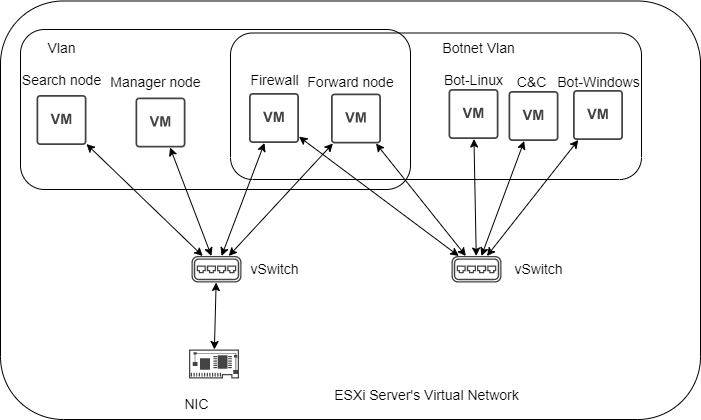

The diagram above was exported from draw.io. Its source (the exported page's mxGraphModel, read from the mxfile embedded in the PNG):
<mxGraphModel dx="1050" dy="587" grid="1" gridSize="10" guides="1" tooltips="1" connect="1" arrows="1" fold="1" page="1" pageScale="1" pageWidth="827" pageHeight="1169" math="0" shadow="0">
  <root>
    <mxCell id="0" />
    <mxCell id="1" parent="0" />
    <mxCell id="Oik1ccxwapkpXyh0j_X5-1" value="" style="rounded=1;whiteSpace=wrap;html=1;fontSize=14;" vertex="1" parent="1">
      <mxGeometry x="60" y="451.5" width="700" height="418.5" as="geometry" />
    </mxCell>
    <mxCell id="Oik1ccxwapkpXyh0j_X5-4" value="" style="rounded=1;whiteSpace=wrap;html=1;fontSize=14;fillColor=none;" vertex="1" parent="1">
      <mxGeometry x="80" y="480" width="390" height="160" as="geometry" />
    </mxCell>
    <mxCell id="Oik1ccxwapkpXyh0j_X5-5" value="" style="rounded=1;whiteSpace=wrap;html=1;fontSize=14;fillColor=none;" vertex="1" parent="1">
      <mxGeometry x="290" y="483.5" width="411" height="146.5" as="geometry" />
    </mxCell>
    <mxCell id="Oik1ccxwapkpXyh0j_X5-6" value="" style="sketch=0;pointerEvents=1;shadow=0;dashed=0;html=1;strokeColor=none;fillColor=#434445;aspect=fixed;labelPosition=center;verticalLabelPosition=bottom;verticalAlign=top;align=center;outlineConnect=0;shape=mxgraph.vvd.virtual_switch;fontSize=14;" vertex="1" parent="1">
      <mxGeometry x="251" y="706.5" width="50" height="26.5" as="geometry" />
    </mxCell>
    <mxCell id="Oik1ccxwapkpXyh0j_X5-7" value="" style="sketch=0;pointerEvents=1;shadow=0;dashed=0;html=1;strokeColor=none;fillColor=#434445;aspect=fixed;labelPosition=center;verticalLabelPosition=bottom;verticalAlign=top;align=center;outlineConnect=0;shape=mxgraph.vvd.virtual_switch;fontSize=14;" vertex="1" parent="1">
      <mxGeometry x="511" y="706.5" width="50" height="26.5" as="geometry" />
    </mxCell>
    <mxCell id="Oik1ccxwapkpXyh0j_X5-8" value="" style="edgeStyle=none;orthogonalLoop=1;jettySize=auto;html=1;rounded=0;fontSize=14;startArrow=classic;startFill=1;" edge="1" parent="1" source="Oik1ccxwapkpXyh0j_X5-9" target="Oik1ccxwapkpXyh0j_X5-6">
      <mxGeometry width="80" relative="1" as="geometry">
        <mxPoint x="405.5" y="653.5" as="sourcePoint" />
        <mxPoint x="485.5" y="653.5" as="targetPoint" />
        <Array as="points" />
      </mxGeometry>
    </mxCell>
    <mxCell id="Oik1ccxwapkpXyh0j_X5-9" value="" style="sketch=0;pointerEvents=1;shadow=0;dashed=0;html=1;strokeColor=none;fillColor=#434445;aspect=fixed;labelPosition=center;verticalLabelPosition=bottom;verticalAlign=top;align=center;outlineConnect=0;shape=mxgraph.vvd.physical_network_adapter;fontSize=14;" vertex="1" parent="1">
      <mxGeometry x="248.5" y="800" width="50" height="28.999999999999996" as="geometry" />
    </mxCell>
    <mxCell id="Oik1ccxwapkpXyh0j_X5-10" value="" style="sketch=0;pointerEvents=1;shadow=0;dashed=0;html=1;strokeColor=none;fillColor=#434445;aspect=fixed;labelPosition=center;verticalLabelPosition=bottom;verticalAlign=top;align=center;outlineConnect=0;shape=mxgraph.vvd.virtual_machine;fontSize=14;" vertex="1" parent="1">
      <mxGeometry x="508" y="539.5" width="50" height="50" as="geometry" />
    </mxCell>
    <mxCell id="Oik1ccxwapkpXyh0j_X5-11" value="" style="sketch=0;pointerEvents=1;shadow=0;dashed=0;html=1;strokeColor=none;fillColor=#434445;aspect=fixed;labelPosition=center;verticalLabelPosition=bottom;verticalAlign=top;align=center;outlineConnect=0;shape=mxgraph.vvd.virtual_machine;fontSize=14;" vertex="1" parent="1">
      <mxGeometry x="632.5" y="540.5" width="50" height="50" as="geometry" />
    </mxCell>
    <mxCell id="Oik1ccxwapkpXyh0j_X5-12" value="" style="sketch=0;pointerEvents=1;shadow=0;dashed=0;html=1;strokeColor=none;fillColor=#434445;aspect=fixed;labelPosition=center;verticalLabelPosition=bottom;verticalAlign=top;align=center;outlineConnect=0;shape=mxgraph.vvd.virtual_machine;fontSize=14;" vertex="1" parent="1">
      <mxGeometry x="568" y="541.5" width="50" height="50" as="geometry" />
    </mxCell>
    <mxCell id="Oik1ccxwapkpXyh0j_X5-13" value="" style="sketch=0;pointerEvents=1;shadow=0;dashed=0;html=1;strokeColor=none;fillColor=#434445;aspect=fixed;labelPosition=center;verticalLabelPosition=bottom;verticalAlign=top;align=center;outlineConnect=0;shape=mxgraph.vvd.virtual_machine;fontSize=14;" vertex="1" parent="1">
      <mxGeometry x="308.5" y="543.5" width="50" height="50" as="geometry" />
    </mxCell>
    <mxCell id="Oik1ccxwapkpXyh0j_X5-14" value="" style="edgeStyle=none;orthogonalLoop=1;jettySize=auto;html=1;rounded=0;fontSize=14;startArrow=classic;startFill=1;" edge="1" parent="1" source="Oik1ccxwapkpXyh0j_X5-7" target="Oik1ccxwapkpXyh0j_X5-10">
      <mxGeometry width="80" relative="1" as="geometry">
        <mxPoint x="171" y="883.5" as="sourcePoint" />
        <mxPoint x="251" y="883.5" as="targetPoint" />
        <Array as="points" />
      </mxGeometry>
    </mxCell>
    <mxCell id="Oik1ccxwapkpXyh0j_X5-15" value="" style="edgeStyle=none;orthogonalLoop=1;jettySize=auto;html=1;rounded=0;fontSize=14;startArrow=classic;startFill=1;" edge="1" parent="1" source="Oik1ccxwapkpXyh0j_X5-7" target="Oik1ccxwapkpXyh0j_X5-12">
      <mxGeometry width="80" relative="1" as="geometry">
        <mxPoint x="281" y="863.5" as="sourcePoint" />
        <mxPoint x="361" y="863.5" as="targetPoint" />
        <Array as="points" />
      </mxGeometry>
    </mxCell>
    <mxCell id="Oik1ccxwapkpXyh0j_X5-16" value="" style="edgeStyle=none;orthogonalLoop=1;jettySize=auto;html=1;rounded=0;fontSize=14;startArrow=classic;startFill=1;" edge="1" parent="1" source="Oik1ccxwapkpXyh0j_X5-7" target="Oik1ccxwapkpXyh0j_X5-11">
      <mxGeometry width="80" relative="1" as="geometry">
        <mxPoint x="241" y="913.5" as="sourcePoint" />
        <mxPoint x="321" y="913.5" as="targetPoint" />
        <Array as="points" />
      </mxGeometry>
    </mxCell>
    <mxCell id="Oik1ccxwapkpXyh0j_X5-17" value="Botnet Vlan" style="text;html=1;align=center;verticalAlign=middle;resizable=0;points=[];autosize=1;strokeColor=none;fillColor=none;fontSize=14;" vertex="1" parent="1">
      <mxGeometry x="488" y="483.5" width="100" height="30" as="geometry" />
    </mxCell>
    <mxCell id="Oik1ccxwapkpXyh0j_X5-18" value="Bot-Linux" style="text;html=1;align=center;verticalAlign=middle;resizable=0;points=[];autosize=1;strokeColor=none;fillColor=none;fontSize=14;" vertex="1" parent="1">
      <mxGeometry x="493" y="515.5" width="80" height="30" as="geometry" />
    </mxCell>
    <mxCell id="Oik1ccxwapkpXyh0j_X5-19" value="Bot-Windows" style="text;html=1;align=center;verticalAlign=middle;resizable=0;points=[];autosize=1;strokeColor=none;fillColor=none;fontSize=14;" vertex="1" parent="1">
      <mxGeometry x="603" y="517.5" width="110" height="30" as="geometry" />
    </mxCell>
    <mxCell id="Oik1ccxwapkpXyh0j_X5-20" value="C&amp;amp;C" style="text;html=1;align=center;verticalAlign=middle;resizable=0;points=[];autosize=1;strokeColor=none;fillColor=none;fontSize=14;" vertex="1" parent="1">
      <mxGeometry x="566" y="518" width="50" height="30" as="geometry" />
    </mxCell>
    <mxCell id="Oik1ccxwapkpXyh0j_X5-21" value="Vlan" style="text;html=1;align=center;verticalAlign=middle;resizable=0;points=[];autosize=1;strokeColor=none;fillColor=none;fontSize=14;" vertex="1" parent="1">
      <mxGeometry x="96" y="483.5" width="50" height="30" as="geometry" />
    </mxCell>
    <mxCell id="Oik1ccxwapkpXyh0j_X5-22" value="Firewall" style="text;html=1;align=center;verticalAlign=middle;resizable=0;points=[];autosize=1;strokeColor=none;fillColor=none;fontSize=14;" vertex="1" parent="1">
      <mxGeometry x="298.5" y="515.5" width="70" height="30" as="geometry" />
    </mxCell>
    <mxCell id="Oik1ccxwapkpXyh0j_X5-23" value="" style="edgeStyle=none;orthogonalLoop=1;jettySize=auto;html=1;rounded=0;fontSize=14;startArrow=classic;startFill=1;" edge="1" parent="1" source="Oik1ccxwapkpXyh0j_X5-6" target="Oik1ccxwapkpXyh0j_X5-13">
      <mxGeometry width="80" relative="1" as="geometry">
        <mxPoint x="301" y="673.5" as="sourcePoint" />
        <mxPoint x="811" y="583.5" as="targetPoint" />
        <Array as="points" />
      </mxGeometry>
    </mxCell>
    <mxCell id="Oik1ccxwapkpXyh0j_X5-24" value="" style="edgeStyle=none;orthogonalLoop=1;jettySize=auto;html=1;rounded=0;fontSize=14;startArrow=classic;startFill=1;" edge="1" parent="1" source="Oik1ccxwapkpXyh0j_X5-13" target="Oik1ccxwapkpXyh0j_X5-7">
      <mxGeometry width="80" relative="1" as="geometry">
        <mxPoint x="771" y="613.5" as="sourcePoint" />
        <mxPoint x="851" y="613.5" as="targetPoint" />
        <Array as="points" />
      </mxGeometry>
    </mxCell>
    <mxCell id="Oik1ccxwapkpXyh0j_X5-25" value="vSwitch" style="text;html=1;align=center;verticalAlign=middle;resizable=0;points=[];autosize=1;strokeColor=none;fillColor=none;fontSize=14;" vertex="1" parent="1">
      <mxGeometry x="563" y="704.5" width="70" height="30" as="geometry" />
    </mxCell>
    <mxCell id="Oik1ccxwapkpXyh0j_X5-26" value="vSwitch" style="text;html=1;align=center;verticalAlign=middle;resizable=0;points=[];autosize=1;strokeColor=none;fillColor=none;fontSize=14;" vertex="1" parent="1">
      <mxGeometry x="298.5" y="704.75" width="70" height="30" as="geometry" />
    </mxCell>
    <mxCell id="Oik1ccxwapkpXyh0j_X5-27" value="NIC" style="text;html=1;align=center;verticalAlign=middle;resizable=0;points=[];autosize=1;strokeColor=none;fillColor=none;fontSize=14;" vertex="1" parent="1">
      <mxGeometry x="231" y="840" width="50" height="30" as="geometry" />
    </mxCell>
    <mxCell id="Oik1ccxwapkpXyh0j_X5-28" value="ESXi Server's Virtual Network" style="text;html=1;align=center;verticalAlign=middle;resizable=0;points=[];autosize=1;strokeColor=none;fillColor=none;fontSize=14;" vertex="1" parent="1">
      <mxGeometry x="381" y="831" width="210" height="30" as="geometry" />
    </mxCell>
    <mxCell id="Oik1ccxwapkpXyh0j_X5-29" value="" style="sketch=0;pointerEvents=1;shadow=0;dashed=0;html=1;strokeColor=none;fillColor=#434445;aspect=fixed;labelPosition=center;verticalLabelPosition=bottom;verticalAlign=top;align=center;outlineConnect=0;shape=mxgraph.vvd.virtual_machine;fontSize=14;" vertex="1" parent="1">
      <mxGeometry x="390.5" y="544" width="50" height="50" as="geometry" />
    </mxCell>
    <mxCell id="Oik1ccxwapkpXyh0j_X5-30" value="&lt;font style=&quot;font-size: 14px;&quot;&gt;Forward node&lt;/font&gt;" style="text;html=1;align=center;verticalAlign=middle;resizable=0;points=[];autosize=1;strokeColor=none;fillColor=none;" vertex="1" parent="1">
      <mxGeometry x="355" y="518" width="110" height="30" as="geometry" />
    </mxCell>
    <mxCell id="Oik1ccxwapkpXyh0j_X5-32" value="" style="sketch=0;pointerEvents=1;shadow=0;dashed=0;html=1;strokeColor=none;fillColor=#434445;aspect=fixed;labelPosition=center;verticalLabelPosition=bottom;verticalAlign=top;align=center;outlineConnect=0;shape=mxgraph.vvd.virtual_machine;fontSize=14;" vertex="1" parent="1">
      <mxGeometry x="96" y="545.5" width="50" height="50" as="geometry" />
    </mxCell>
    <mxCell id="Oik1ccxwapkpXyh0j_X5-33" value="" style="sketch=0;pointerEvents=1;shadow=0;dashed=0;html=1;strokeColor=none;fillColor=#434445;aspect=fixed;labelPosition=center;verticalLabelPosition=bottom;verticalAlign=top;align=center;outlineConnect=0;shape=mxgraph.vvd.virtual_machine;fontSize=14;" vertex="1" parent="1">
      <mxGeometry x="195" y="548" width="50" height="50" as="geometry" />
    </mxCell>
    <mxCell id="Oik1ccxwapkpXyh0j_X5-34" value="&lt;font style=&quot;font-size: 14px;&quot;&gt;Search node&lt;/font&gt;" style="text;html=1;align=center;verticalAlign=middle;resizable=0;points=[];autosize=1;strokeColor=none;fillColor=none;" vertex="1" parent="1">
      <mxGeometry x="71" y="515.5" width="100" height="30" as="geometry" />
    </mxCell>
    <mxCell id="Oik1ccxwapkpXyh0j_X5-35" value="&lt;font style=&quot;font-size: 14px;&quot;&gt;Manager node&lt;/font&gt;" style="text;html=1;align=center;verticalAlign=middle;resizable=0;points=[];autosize=1;strokeColor=none;fillColor=none;" vertex="1" parent="1">
      <mxGeometry x="160" y="518" width="110" height="30" as="geometry" />
    </mxCell>
    <mxCell id="Oik1ccxwapkpXyh0j_X5-36" value="" style="edgeStyle=none;orthogonalLoop=1;jettySize=auto;html=1;rounded=0;startArrow=classic;startFill=1;" edge="1" parent="1" source="Oik1ccxwapkpXyh0j_X5-7" target="Oik1ccxwapkpXyh0j_X5-29">
      <mxGeometry width="80" relative="1" as="geometry">
        <mxPoint x="470" y="780" as="sourcePoint" />
        <mxPoint x="550" y="780" as="targetPoint" />
        <Array as="points" />
      </mxGeometry>
    </mxCell>
    <mxCell id="Oik1ccxwapkpXyh0j_X5-37" value="" style="edgeStyle=none;orthogonalLoop=1;jettySize=auto;html=1;rounded=0;startArrow=classic;startFill=1;" edge="1" parent="1" source="Oik1ccxwapkpXyh0j_X5-32" target="Oik1ccxwapkpXyh0j_X5-6">
      <mxGeometry width="80" relative="1" as="geometry">
        <mxPoint x="710" y="670" as="sourcePoint" />
        <mxPoint x="780" y="670" as="targetPoint" />
        <Array as="points" />
      </mxGeometry>
    </mxCell>
    <mxCell id="Oik1ccxwapkpXyh0j_X5-39" value="" style="edgeStyle=none;orthogonalLoop=1;jettySize=auto;html=1;rounded=0;startArrow=classic;startFill=1;" edge="1" parent="1" source="Oik1ccxwapkpXyh0j_X5-33" target="Oik1ccxwapkpXyh0j_X5-6">
      <mxGeometry width="80" relative="1" as="geometry">
        <mxPoint x="520" y="900" as="sourcePoint" />
        <mxPoint x="600" y="900" as="targetPoint" />
        <Array as="points" />
      </mxGeometry>
    </mxCell>
    <mxCell id="Oik1ccxwapkpXyh0j_X5-40" value="" style="edgeStyle=none;orthogonalLoop=1;jettySize=auto;html=1;rounded=0;startArrow=classic;startFill=1;" edge="1" parent="1" source="Oik1ccxwapkpXyh0j_X5-29" target="Oik1ccxwapkpXyh0j_X5-6">
      <mxGeometry width="80" relative="1" as="geometry">
        <mxPoint x="290" y="910" as="sourcePoint" />
        <mxPoint x="370" y="910" as="targetPoint" />
        <Array as="points" />
      </mxGeometry>
    </mxCell>
  </root>
</mxGraphModel>